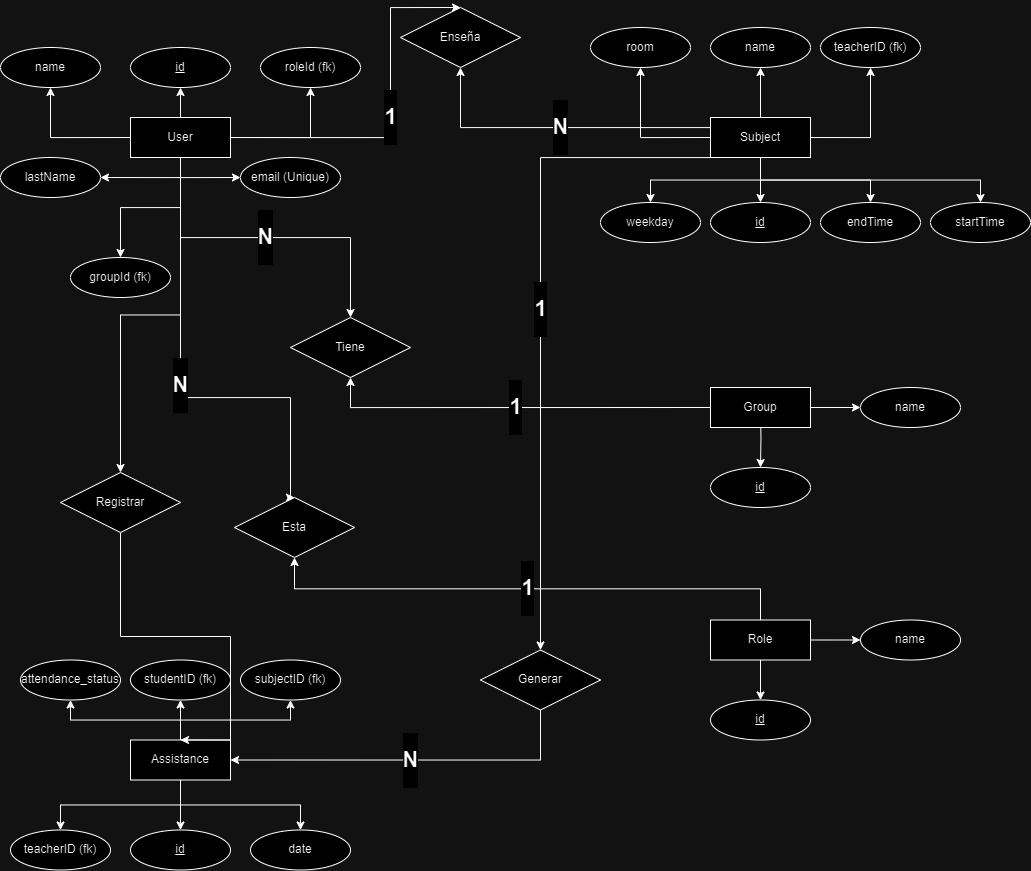

The diagram above was exported from draw.io. Its source (the exported page's mxGraphModel, read from the mxfile embedded in the PNG):
<mxGraphModel dx="1552" dy="977" grid="1" gridSize="10" guides="1" tooltips="1" connect="1" arrows="1" fold="1" page="1" pageScale="1" pageWidth="827" pageHeight="1169" math="0" shadow="0">
  <root>
    <mxCell id="0" />
    <mxCell id="1" parent="0" />
    <mxCell id="cMrVuFdHCL9NCvY8f4cy-9" style="edgeStyle=orthogonalEdgeStyle;rounded=0;orthogonalLoop=1;jettySize=auto;html=1;exitX=0.5;exitY=0;exitDx=0;exitDy=0;entryX=0.5;entryY=1;entryDx=0;entryDy=0;" parent="1" source="cMrVuFdHCL9NCvY8f4cy-2" target="cMrVuFdHCL9NCvY8f4cy-6" edge="1">
      <mxGeometry relative="1" as="geometry" />
    </mxCell>
    <mxCell id="gkTybGFy9yVL4oZ0vKEA-13" style="edgeStyle=orthogonalEdgeStyle;rounded=0;orthogonalLoop=1;jettySize=auto;html=1;exitX=1;exitY=0.5;exitDx=0;exitDy=0;entryX=0.5;entryY=1;entryDx=0;entryDy=0;" parent="1" source="cMrVuFdHCL9NCvY8f4cy-2" target="gkTybGFy9yVL4oZ0vKEA-12" edge="1">
      <mxGeometry relative="1" as="geometry" />
    </mxCell>
    <mxCell id="gkTybGFy9yVL4oZ0vKEA-14" style="edgeStyle=orthogonalEdgeStyle;rounded=0;orthogonalLoop=1;jettySize=auto;html=1;exitX=0;exitY=0.5;exitDx=0;exitDy=0;entryX=0.5;entryY=1;entryDx=0;entryDy=0;" parent="1" source="cMrVuFdHCL9NCvY8f4cy-2" target="gkTybGFy9yVL4oZ0vKEA-7" edge="1">
      <mxGeometry relative="1" as="geometry" />
    </mxCell>
    <mxCell id="gkTybGFy9yVL4oZ0vKEA-15" style="edgeStyle=orthogonalEdgeStyle;rounded=0;orthogonalLoop=1;jettySize=auto;html=1;exitX=0.5;exitY=1;exitDx=0;exitDy=0;entryX=1;entryY=0.5;entryDx=0;entryDy=0;" parent="1" source="cMrVuFdHCL9NCvY8f4cy-2" target="gkTybGFy9yVL4oZ0vKEA-8" edge="1">
      <mxGeometry relative="1" as="geometry" />
    </mxCell>
    <mxCell id="gkTybGFy9yVL4oZ0vKEA-16" style="edgeStyle=orthogonalEdgeStyle;rounded=0;orthogonalLoop=1;jettySize=auto;html=1;exitX=0.5;exitY=1;exitDx=0;exitDy=0;entryX=0.5;entryY=0;entryDx=0;entryDy=0;" parent="1" source="cMrVuFdHCL9NCvY8f4cy-2" target="gkTybGFy9yVL4oZ0vKEA-11" edge="1">
      <mxGeometry relative="1" as="geometry" />
    </mxCell>
    <mxCell id="gkTybGFy9yVL4oZ0vKEA-17" style="edgeStyle=orthogonalEdgeStyle;rounded=0;orthogonalLoop=1;jettySize=auto;html=1;exitX=0.5;exitY=1;exitDx=0;exitDy=0;entryX=0;entryY=0.5;entryDx=0;entryDy=0;" parent="1" source="cMrVuFdHCL9NCvY8f4cy-2" target="gkTybGFy9yVL4oZ0vKEA-9" edge="1">
      <mxGeometry relative="1" as="geometry" />
    </mxCell>
    <mxCell id="gkTybGFy9yVL4oZ0vKEA-65" value="&lt;h1&gt;N&lt;/h1&gt;" style="edgeStyle=orthogonalEdgeStyle;rounded=0;orthogonalLoop=1;jettySize=auto;html=1;exitX=0.5;exitY=1;exitDx=0;exitDy=0;entryX=0.5;entryY=0;entryDx=0;entryDy=0;" parent="1" source="cMrVuFdHCL9NCvY8f4cy-2" target="gkTybGFy9yVL4oZ0vKEA-62" edge="1">
      <mxGeometry relative="1" as="geometry" />
    </mxCell>
    <mxCell id="gkTybGFy9yVL4oZ0vKEA-68" value="&lt;h1&gt;N&lt;/h1&gt;" style="edgeStyle=orthogonalEdgeStyle;rounded=0;orthogonalLoop=1;jettySize=auto;html=1;exitX=0.5;exitY=1;exitDx=0;exitDy=0;entryX=0.5;entryY=0;entryDx=0;entryDy=0;" parent="1" source="cMrVuFdHCL9NCvY8f4cy-2" target="gkTybGFy9yVL4oZ0vKEA-66" edge="1">
      <mxGeometry relative="1" as="geometry">
        <Array as="points">
          <mxPoint x="240" y="510" />
          <mxPoint x="350" y="510" />
          <mxPoint x="350" y="610" />
        </Array>
      </mxGeometry>
    </mxCell>
    <mxCell id="gkTybGFy9yVL4oZ0vKEA-72" style="edgeStyle=orthogonalEdgeStyle;rounded=0;orthogonalLoop=1;jettySize=auto;html=1;exitX=0.5;exitY=1;exitDx=0;exitDy=0;entryX=0.5;entryY=0;entryDx=0;entryDy=0;" parent="1" source="cMrVuFdHCL9NCvY8f4cy-2" target="gkTybGFy9yVL4oZ0vKEA-71" edge="1">
      <mxGeometry relative="1" as="geometry" />
    </mxCell>
    <mxCell id="gkTybGFy9yVL4oZ0vKEA-81" value="&lt;h1&gt;1&lt;/h1&gt;" style="edgeStyle=orthogonalEdgeStyle;rounded=0;orthogonalLoop=1;jettySize=auto;html=1;exitX=1;exitY=0.5;exitDx=0;exitDy=0;entryX=0.5;entryY=0;entryDx=0;entryDy=0;" parent="1" source="cMrVuFdHCL9NCvY8f4cy-2" target="gkTybGFy9yVL4oZ0vKEA-78" edge="1">
      <mxGeometry relative="1" as="geometry">
        <Array as="points">
          <mxPoint x="450" y="250" />
          <mxPoint x="450" y="120" />
        </Array>
      </mxGeometry>
    </mxCell>
    <mxCell id="cMrVuFdHCL9NCvY8f4cy-2" value="User" style="whiteSpace=wrap;html=1;align=center;" parent="1" vertex="1">
      <mxGeometry x="190" y="230" width="100" height="40" as="geometry" />
    </mxCell>
    <mxCell id="gkTybGFy9yVL4oZ0vKEA-23" style="edgeStyle=orthogonalEdgeStyle;rounded=0;orthogonalLoop=1;jettySize=auto;html=1;exitX=0.5;exitY=1;exitDx=0;exitDy=0;" parent="1" source="cMrVuFdHCL9NCvY8f4cy-4" target="gkTybGFy9yVL4oZ0vKEA-22" edge="1">
      <mxGeometry relative="1" as="geometry" />
    </mxCell>
    <mxCell id="gkTybGFy9yVL4oZ0vKEA-54" style="edgeStyle=orthogonalEdgeStyle;rounded=0;orthogonalLoop=1;jettySize=auto;html=1;exitX=0.5;exitY=0;exitDx=0;exitDy=0;entryX=0.5;entryY=1;entryDx=0;entryDy=0;" parent="1" source="cMrVuFdHCL9NCvY8f4cy-4" target="gkTybGFy9yVL4oZ0vKEA-49" edge="1">
      <mxGeometry relative="1" as="geometry" />
    </mxCell>
    <mxCell id="gkTybGFy9yVL4oZ0vKEA-57" style="edgeStyle=orthogonalEdgeStyle;rounded=0;orthogonalLoop=1;jettySize=auto;html=1;exitX=0.5;exitY=0;exitDx=0;exitDy=0;entryX=0.5;entryY=1;entryDx=0;entryDy=0;" parent="1" source="cMrVuFdHCL9NCvY8f4cy-4" target="gkTybGFy9yVL4oZ0vKEA-52" edge="1">
      <mxGeometry relative="1" as="geometry" />
    </mxCell>
    <mxCell id="gkTybGFy9yVL4oZ0vKEA-58" style="edgeStyle=orthogonalEdgeStyle;rounded=0;orthogonalLoop=1;jettySize=auto;html=1;exitX=0.5;exitY=0;exitDx=0;exitDy=0;entryX=0.5;entryY=1;entryDx=0;entryDy=0;" parent="1" source="cMrVuFdHCL9NCvY8f4cy-4" target="gkTybGFy9yVL4oZ0vKEA-51" edge="1">
      <mxGeometry relative="1" as="geometry" />
    </mxCell>
    <mxCell id="gkTybGFy9yVL4oZ0vKEA-59" style="edgeStyle=orthogonalEdgeStyle;rounded=0;orthogonalLoop=1;jettySize=auto;html=1;exitX=0.5;exitY=1;exitDx=0;exitDy=0;entryX=0.5;entryY=0;entryDx=0;entryDy=0;" parent="1" source="cMrVuFdHCL9NCvY8f4cy-4" target="gkTybGFy9yVL4oZ0vKEA-50" edge="1">
      <mxGeometry relative="1" as="geometry" />
    </mxCell>
    <mxCell id="gkTybGFy9yVL4oZ0vKEA-60" style="edgeStyle=orthogonalEdgeStyle;rounded=0;orthogonalLoop=1;jettySize=auto;html=1;exitX=0.5;exitY=1;exitDx=0;exitDy=0;entryX=0.5;entryY=0;entryDx=0;entryDy=0;" parent="1" source="cMrVuFdHCL9NCvY8f4cy-4" target="gkTybGFy9yVL4oZ0vKEA-53" edge="1">
      <mxGeometry relative="1" as="geometry" />
    </mxCell>
    <mxCell id="cMrVuFdHCL9NCvY8f4cy-4" value="Assistance" style="whiteSpace=wrap;html=1;align=center;" parent="1" vertex="1">
      <mxGeometry x="190" y="852.5" width="100" height="40" as="geometry" />
    </mxCell>
    <mxCell id="gkTybGFy9yVL4oZ0vKEA-26" style="edgeStyle=orthogonalEdgeStyle;rounded=0;orthogonalLoop=1;jettySize=auto;html=1;exitX=0.5;exitY=1;exitDx=0;exitDy=0;entryX=0.5;entryY=0;entryDx=0;entryDy=0;" parent="1" source="cMrVuFdHCL9NCvY8f4cy-5" target="gkTybGFy9yVL4oZ0vKEA-21" edge="1">
      <mxGeometry relative="1" as="geometry" />
    </mxCell>
    <mxCell id="gkTybGFy9yVL4oZ0vKEA-37" style="edgeStyle=orthogonalEdgeStyle;rounded=0;orthogonalLoop=1;jettySize=auto;html=1;exitX=0.5;exitY=0;exitDx=0;exitDy=0;entryX=0.5;entryY=1;entryDx=0;entryDy=0;" parent="1" source="cMrVuFdHCL9NCvY8f4cy-5" target="gkTybGFy9yVL4oZ0vKEA-34" edge="1">
      <mxGeometry relative="1" as="geometry" />
    </mxCell>
    <mxCell id="gkTybGFy9yVL4oZ0vKEA-39" style="edgeStyle=orthogonalEdgeStyle;rounded=0;orthogonalLoop=1;jettySize=auto;html=1;exitX=0;exitY=0.5;exitDx=0;exitDy=0;entryX=0.5;entryY=1;entryDx=0;entryDy=0;" parent="1" source="cMrVuFdHCL9NCvY8f4cy-5" target="gkTybGFy9yVL4oZ0vKEA-38" edge="1">
      <mxGeometry relative="1" as="geometry" />
    </mxCell>
    <mxCell id="gkTybGFy9yVL4oZ0vKEA-41" style="edgeStyle=orthogonalEdgeStyle;rounded=0;orthogonalLoop=1;jettySize=auto;html=1;exitX=1;exitY=0.5;exitDx=0;exitDy=0;entryX=0.5;entryY=1;entryDx=0;entryDy=0;" parent="1" source="cMrVuFdHCL9NCvY8f4cy-5" target="gkTybGFy9yVL4oZ0vKEA-40" edge="1">
      <mxGeometry relative="1" as="geometry" />
    </mxCell>
    <mxCell id="gkTybGFy9yVL4oZ0vKEA-47" style="edgeStyle=orthogonalEdgeStyle;rounded=0;orthogonalLoop=1;jettySize=auto;html=1;exitX=0.5;exitY=1;exitDx=0;exitDy=0;entryX=0.5;entryY=0;entryDx=0;entryDy=0;" parent="1" source="cMrVuFdHCL9NCvY8f4cy-5" target="gkTybGFy9yVL4oZ0vKEA-43" edge="1">
      <mxGeometry relative="1" as="geometry" />
    </mxCell>
    <mxCell id="gkTybGFy9yVL4oZ0vKEA-48" style="edgeStyle=orthogonalEdgeStyle;rounded=0;orthogonalLoop=1;jettySize=auto;html=1;exitX=0.5;exitY=1;exitDx=0;exitDy=0;entryX=0.5;entryY=0;entryDx=0;entryDy=0;" parent="1" source="cMrVuFdHCL9NCvY8f4cy-5" target="gkTybGFy9yVL4oZ0vKEA-45" edge="1">
      <mxGeometry relative="1" as="geometry" />
    </mxCell>
    <mxCell id="gkTybGFy9yVL4oZ0vKEA-76" style="edgeStyle=orthogonalEdgeStyle;rounded=0;orthogonalLoop=1;jettySize=auto;html=1;exitX=0.5;exitY=1;exitDx=0;exitDy=0;entryX=0.5;entryY=0;entryDx=0;entryDy=0;" parent="1" source="cMrVuFdHCL9NCvY8f4cy-5" target="gkTybGFy9yVL4oZ0vKEA-44" edge="1">
      <mxGeometry relative="1" as="geometry" />
    </mxCell>
    <mxCell id="gkTybGFy9yVL4oZ0vKEA-86" value="&lt;h1&gt;1&lt;/h1&gt;" style="edgeStyle=orthogonalEdgeStyle;rounded=0;orthogonalLoop=1;jettySize=auto;html=1;exitX=0;exitY=0.5;exitDx=0;exitDy=0;entryX=0.5;entryY=0;entryDx=0;entryDy=0;" parent="1" source="cMrVuFdHCL9NCvY8f4cy-5" target="gkTybGFy9yVL4oZ0vKEA-85" edge="1">
      <mxGeometry relative="1" as="geometry">
        <Array as="points">
          <mxPoint x="770" y="270" />
          <mxPoint x="600" y="270" />
        </Array>
      </mxGeometry>
    </mxCell>
    <mxCell id="oIIR48aCPU7gp1vwMBZJ-4" value="&lt;h1&gt;N&lt;/h1&gt;" style="edgeStyle=orthogonalEdgeStyle;rounded=0;orthogonalLoop=1;jettySize=auto;html=1;exitX=0;exitY=0.5;exitDx=0;exitDy=0;entryX=0.5;entryY=1;entryDx=0;entryDy=0;" edge="1" parent="1" source="cMrVuFdHCL9NCvY8f4cy-5" target="gkTybGFy9yVL4oZ0vKEA-78">
      <mxGeometry relative="1" as="geometry">
        <Array as="points">
          <mxPoint x="770" y="240" />
          <mxPoint x="520" y="240" />
        </Array>
      </mxGeometry>
    </mxCell>
    <mxCell id="cMrVuFdHCL9NCvY8f4cy-5" value="Subject" style="whiteSpace=wrap;html=1;align=center;" parent="1" vertex="1">
      <mxGeometry x="770" y="230" width="100" height="40" as="geometry" />
    </mxCell>
    <mxCell id="cMrVuFdHCL9NCvY8f4cy-6" value="id" style="ellipse;whiteSpace=wrap;html=1;align=center;fontStyle=4;" parent="1" vertex="1">
      <mxGeometry x="190" y="160" width="100" height="40" as="geometry" />
    </mxCell>
    <mxCell id="gkTybGFy9yVL4oZ0vKEA-24" style="edgeStyle=orthogonalEdgeStyle;rounded=0;orthogonalLoop=1;jettySize=auto;html=1;exitX=0.5;exitY=1;exitDx=0;exitDy=0;entryX=0.5;entryY=0;entryDx=0;entryDy=0;" parent="1" source="gkTybGFy9yVL4oZ0vKEA-1" target="gkTybGFy9yVL4oZ0vKEA-20" edge="1">
      <mxGeometry relative="1" as="geometry" />
    </mxCell>
    <mxCell id="gkTybGFy9yVL4oZ0vKEA-61" style="edgeStyle=orthogonalEdgeStyle;rounded=0;orthogonalLoop=1;jettySize=auto;html=1;exitX=1;exitY=0.5;exitDx=0;exitDy=0;entryX=0;entryY=0.5;entryDx=0;entryDy=0;" parent="1" source="gkTybGFy9yVL4oZ0vKEA-1" target="gkTybGFy9yVL4oZ0vKEA-32" edge="1">
      <mxGeometry relative="1" as="geometry" />
    </mxCell>
    <mxCell id="gkTybGFy9yVL4oZ0vKEA-70" value="&lt;h1&gt;1&lt;/h1&gt;" style="edgeStyle=orthogonalEdgeStyle;rounded=0;orthogonalLoop=1;jettySize=auto;html=1;exitX=0.5;exitY=0;exitDx=0;exitDy=0;entryX=0.5;entryY=1;entryDx=0;entryDy=0;" parent="1" source="gkTybGFy9yVL4oZ0vKEA-1" target="gkTybGFy9yVL4oZ0vKEA-66" edge="1">
      <mxGeometry relative="1" as="geometry" />
    </mxCell>
    <mxCell id="gkTybGFy9yVL4oZ0vKEA-1" value="Role" style="whiteSpace=wrap;html=1;align=center;" parent="1" vertex="1">
      <mxGeometry x="770" y="732.5" width="100" height="40" as="geometry" />
    </mxCell>
    <mxCell id="gkTybGFy9yVL4oZ0vKEA-25" style="edgeStyle=orthogonalEdgeStyle;rounded=0;orthogonalLoop=1;jettySize=auto;html=1;entryX=0.5;entryY=0;entryDx=0;entryDy=0;" parent="1" target="gkTybGFy9yVL4oZ0vKEA-19" edge="1">
      <mxGeometry relative="1" as="geometry">
        <mxPoint x="820" y="520" as="sourcePoint" />
      </mxGeometry>
    </mxCell>
    <mxCell id="gkTybGFy9yVL4oZ0vKEA-31" style="edgeStyle=orthogonalEdgeStyle;rounded=0;orthogonalLoop=1;jettySize=auto;html=1;exitX=1;exitY=0.5;exitDx=0;exitDy=0;entryX=0;entryY=0.5;entryDx=0;entryDy=0;" parent="1" source="gkTybGFy9yVL4oZ0vKEA-5" target="gkTybGFy9yVL4oZ0vKEA-28" edge="1">
      <mxGeometry relative="1" as="geometry" />
    </mxCell>
    <mxCell id="gkTybGFy9yVL4oZ0vKEA-64" value="&lt;h1&gt;1&lt;/h1&gt;" style="edgeStyle=orthogonalEdgeStyle;rounded=0;orthogonalLoop=1;jettySize=auto;html=1;exitX=0;exitY=0.5;exitDx=0;exitDy=0;entryX=0.5;entryY=1;entryDx=0;entryDy=0;" parent="1" source="gkTybGFy9yVL4oZ0vKEA-5" target="gkTybGFy9yVL4oZ0vKEA-62" edge="1">
      <mxGeometry relative="1" as="geometry" />
    </mxCell>
    <mxCell id="gkTybGFy9yVL4oZ0vKEA-5" value="Group" style="whiteSpace=wrap;html=1;align=center;" parent="1" vertex="1">
      <mxGeometry x="770" y="500" width="100" height="40" as="geometry" />
    </mxCell>
    <mxCell id="gkTybGFy9yVL4oZ0vKEA-7" value="name" style="ellipse;whiteSpace=wrap;html=1;align=center;" parent="1" vertex="1">
      <mxGeometry x="60" y="160" width="100" height="40" as="geometry" />
    </mxCell>
    <mxCell id="gkTybGFy9yVL4oZ0vKEA-8" value="lastName" style="ellipse;whiteSpace=wrap;html=1;align=center;" parent="1" vertex="1">
      <mxGeometry x="60" y="270" width="100" height="40" as="geometry" />
    </mxCell>
    <mxCell id="gkTybGFy9yVL4oZ0vKEA-9" value="email (Unique)" style="ellipse;whiteSpace=wrap;html=1;align=center;" parent="1" vertex="1">
      <mxGeometry x="300" y="270" width="100" height="40" as="geometry" />
    </mxCell>
    <mxCell id="gkTybGFy9yVL4oZ0vKEA-11" value="groupId (fk)" style="ellipse;whiteSpace=wrap;html=1;align=center;" parent="1" vertex="1">
      <mxGeometry x="130" y="370" width="100" height="40" as="geometry" />
    </mxCell>
    <mxCell id="gkTybGFy9yVL4oZ0vKEA-12" value="roleId (fk)" style="ellipse;whiteSpace=wrap;html=1;align=center;" parent="1" vertex="1">
      <mxGeometry x="320" y="160" width="100" height="40" as="geometry" />
    </mxCell>
    <mxCell id="gkTybGFy9yVL4oZ0vKEA-19" value="id" style="ellipse;whiteSpace=wrap;html=1;align=center;fontStyle=4;" parent="1" vertex="1">
      <mxGeometry x="770" y="580" width="100" height="40" as="geometry" />
    </mxCell>
    <mxCell id="gkTybGFy9yVL4oZ0vKEA-20" value="id" style="ellipse;whiteSpace=wrap;html=1;align=center;fontStyle=4;" parent="1" vertex="1">
      <mxGeometry x="770" y="812.5" width="100" height="40" as="geometry" />
    </mxCell>
    <mxCell id="gkTybGFy9yVL4oZ0vKEA-21" value="id" style="ellipse;whiteSpace=wrap;html=1;align=center;fontStyle=4;" parent="1" vertex="1">
      <mxGeometry x="770" y="315" width="100" height="40" as="geometry" />
    </mxCell>
    <mxCell id="gkTybGFy9yVL4oZ0vKEA-22" value="id" style="ellipse;whiteSpace=wrap;html=1;align=center;fontStyle=4;" parent="1" vertex="1">
      <mxGeometry x="190" y="942.5" width="100" height="40" as="geometry" />
    </mxCell>
    <mxCell id="gkTybGFy9yVL4oZ0vKEA-28" value="name" style="ellipse;whiteSpace=wrap;html=1;align=center;" parent="1" vertex="1">
      <mxGeometry x="920" y="500" width="100" height="40" as="geometry" />
    </mxCell>
    <mxCell id="gkTybGFy9yVL4oZ0vKEA-32" value="name" style="ellipse;whiteSpace=wrap;html=1;align=center;" parent="1" vertex="1">
      <mxGeometry x="920" y="732.5" width="100" height="40" as="geometry" />
    </mxCell>
    <mxCell id="gkTybGFy9yVL4oZ0vKEA-34" value="name" style="ellipse;whiteSpace=wrap;html=1;align=center;" parent="1" vertex="1">
      <mxGeometry x="770" y="140" width="100" height="40" as="geometry" />
    </mxCell>
    <mxCell id="gkTybGFy9yVL4oZ0vKEA-38" value="room" style="ellipse;whiteSpace=wrap;html=1;align=center;" parent="1" vertex="1">
      <mxGeometry x="650" y="140" width="100" height="40" as="geometry" />
    </mxCell>
    <mxCell id="gkTybGFy9yVL4oZ0vKEA-40" value="teacherID (fk)" style="ellipse;whiteSpace=wrap;html=1;align=center;" parent="1" vertex="1">
      <mxGeometry x="880" y="140" width="100" height="40" as="geometry" />
    </mxCell>
    <mxCell id="gkTybGFy9yVL4oZ0vKEA-43" value="weekday" style="ellipse;whiteSpace=wrap;html=1;align=center;" parent="1" vertex="1">
      <mxGeometry x="660" y="315" width="100" height="40" as="geometry" />
    </mxCell>
    <mxCell id="gkTybGFy9yVL4oZ0vKEA-44" value="startTime" style="ellipse;whiteSpace=wrap;html=1;align=center;" parent="1" vertex="1">
      <mxGeometry x="990" y="315" width="100" height="40" as="geometry" />
    </mxCell>
    <mxCell id="gkTybGFy9yVL4oZ0vKEA-45" value="endTime" style="ellipse;whiteSpace=wrap;html=1;align=center;" parent="1" vertex="1">
      <mxGeometry x="880" y="315" width="100" height="40" as="geometry" />
    </mxCell>
    <mxCell id="gkTybGFy9yVL4oZ0vKEA-49" value="studentID (fk)" style="ellipse;whiteSpace=wrap;html=1;align=center;" parent="1" vertex="1">
      <mxGeometry x="190" y="772.5" width="100" height="40" as="geometry" />
    </mxCell>
    <mxCell id="gkTybGFy9yVL4oZ0vKEA-50" value="teacherID (fk)" style="ellipse;whiteSpace=wrap;html=1;align=center;" parent="1" vertex="1">
      <mxGeometry x="70" y="942.5" width="100" height="40" as="geometry" />
    </mxCell>
    <mxCell id="gkTybGFy9yVL4oZ0vKEA-51" value="subjectID (fk)" style="ellipse;whiteSpace=wrap;html=1;align=center;" parent="1" vertex="1">
      <mxGeometry x="300" y="772.5" width="100" height="40" as="geometry" />
    </mxCell>
    <mxCell id="gkTybGFy9yVL4oZ0vKEA-52" value="attendance_status" style="ellipse;whiteSpace=wrap;html=1;align=center;" parent="1" vertex="1">
      <mxGeometry x="80" y="772.5" width="100" height="40" as="geometry" />
    </mxCell>
    <mxCell id="gkTybGFy9yVL4oZ0vKEA-53" value="date" style="ellipse;whiteSpace=wrap;html=1;align=center;" parent="1" vertex="1">
      <mxGeometry x="310" y="942.5" width="100" height="40" as="geometry" />
    </mxCell>
    <mxCell id="gkTybGFy9yVL4oZ0vKEA-62" value="Tiene" style="shape=rhombus;perimeter=rhombusPerimeter;whiteSpace=wrap;html=1;align=center;" parent="1" vertex="1">
      <mxGeometry x="350" y="430" width="120" height="60" as="geometry" />
    </mxCell>
    <mxCell id="gkTybGFy9yVL4oZ0vKEA-66" value="Esta" style="shape=rhombus;perimeter=rhombusPerimeter;whiteSpace=wrap;html=1;align=center;" parent="1" vertex="1">
      <mxGeometry x="294" y="610" width="120" height="60" as="geometry" />
    </mxCell>
    <mxCell id="gkTybGFy9yVL4oZ0vKEA-74" style="edgeStyle=orthogonalEdgeStyle;rounded=0;orthogonalLoop=1;jettySize=auto;html=1;exitX=0.5;exitY=1;exitDx=0;exitDy=0;entryX=0.5;entryY=0;entryDx=0;entryDy=0;" parent="1" source="gkTybGFy9yVL4oZ0vKEA-71" target="cMrVuFdHCL9NCvY8f4cy-4" edge="1">
      <mxGeometry relative="1" as="geometry">
        <Array as="points">
          <mxPoint x="180" y="749" />
          <mxPoint x="290" y="749" />
          <mxPoint x="290" y="853" />
        </Array>
      </mxGeometry>
    </mxCell>
    <mxCell id="gkTybGFy9yVL4oZ0vKEA-71" value="Registrar" style="shape=rhombus;perimeter=rhombusPerimeter;whiteSpace=wrap;html=1;align=center;" parent="1" vertex="1">
      <mxGeometry x="120" y="585" width="120" height="60" as="geometry" />
    </mxCell>
    <mxCell id="gkTybGFy9yVL4oZ0vKEA-78" value="Enseña" style="shape=rhombus;perimeter=rhombusPerimeter;whiteSpace=wrap;html=1;align=center;" parent="1" vertex="1">
      <mxGeometry x="460" y="120" width="120" height="60" as="geometry" />
    </mxCell>
    <mxCell id="gkTybGFy9yVL4oZ0vKEA-87" value="&lt;h1&gt;N&lt;/h1&gt;" style="edgeStyle=orthogonalEdgeStyle;rounded=0;orthogonalLoop=1;jettySize=auto;html=1;exitX=0.5;exitY=1;exitDx=0;exitDy=0;entryX=1;entryY=0.5;entryDx=0;entryDy=0;" parent="1" source="gkTybGFy9yVL4oZ0vKEA-85" target="cMrVuFdHCL9NCvY8f4cy-4" edge="1">
      <mxGeometry relative="1" as="geometry" />
    </mxCell>
    <mxCell id="gkTybGFy9yVL4oZ0vKEA-85" value="Generar" style="shape=rhombus;perimeter=rhombusPerimeter;whiteSpace=wrap;html=1;align=center;" parent="1" vertex="1">
      <mxGeometry x="540" y="762.5" width="120" height="60" as="geometry" />
    </mxCell>
  </root>
</mxGraphModel>